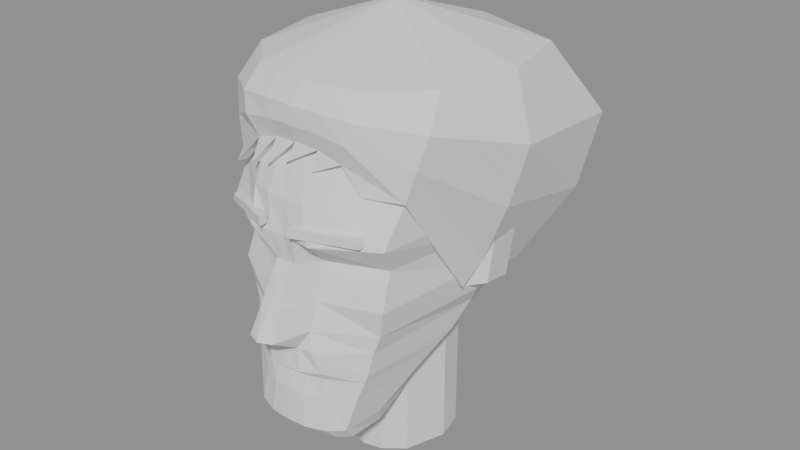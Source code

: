# Source: head_lp_v4.blend  (saved by Blender 5.2.44; exported with 4.5.12 LTS)
import bpy
from mathutils import Matrix  # noqa: F401  (used for matrix-valued properties, if any)

bpy.ops.wm.read_factory_settings(use_empty=True)
scene = bpy.context.scene
scene.name = 'Scene'

# ---- meshes
me_head = bpy.data.meshes.new('Head')
me_head.from_pydata([(0.0, -0.04, 0.1), (0.01196, -0.039, 0.1), (0.02392, -0.036, 0.1), (0.04232, -0.022, 0.1), (0.04784, 0.012, 0.1), (0.04048, 0.046, 0.1), (0.0, 0.058, 0.1), (-0.04048, 0.046, 0.1), (-0.04784, 0.012, 0.1), (-0.04232, -0.022, 0.1), (-0.02392, -0.036, 0.1), (-0.01196, -0.039, 0.1), (0.0, -0.074, 0.075), (0.01564, -0.072, 0.075), (0.03128, -0.068, 0.075), (0.05704, -0.044, 0.075), (0.06716, 0.01, 0.075), (0.05796, 0.07, 0.075), (0.0, 0.09, 0.075), (-0.05796, 0.07, 0.075), (-0.06716, 0.01, 0.075), (-0.05704, -0.044, 0.075), (-0.03128, -0.068, 0.075), (-0.01564, -0.072, 0.075), (0.0, -0.094, 0.035), (0.01288, -0.094, 0.035), (0.0276, -0.09, 0.035), (0.06072, -0.064, 0.035), (0.07084, 0.006, 0.035), (0.06164, 0.076, 0.035), (0.0, 0.1, 0.035), (-0.06164, 0.076, 0.035), (-0.07084, 0.006, 0.035), (-0.06072, -0.064, 0.035), (-0.0276, -0.09, 0.035), (-0.01288, -0.094, 0.035), (0.0, -0.097, 0.014), (0.00828, -0.098, 0.014), (0.02208, -0.1, 0.014), (0.05888, -0.078, 0.014), (0.06992, 0.002, 0.014), (0.06072, 0.074, 0.014), (0.0, 0.098, 0.014), (-0.06072, 0.074, 0.014), (-0.06992, 0.002, 0.014), (-0.05888, -0.078, 0.014), (-0.02208, -0.1, 0.014), (-0.00828, -0.098, 0.014), (0.0, -0.095, -0.004), (0.00736, -0.095, -0.004), (0.01748, -0.081, -0.004), (0.05336, -0.066, -0.004), (0.06532, 0.0, -0.004), (0.05888, 0.07, -0.004), (0.0, 0.092, -0.004), (-0.05888, 0.07, -0.004), (-0.06532, 0.0, -0.004), (-0.05336, -0.066, -0.004), (-0.01748, -0.081, -0.004), (-0.00736, -0.095, -0.004), (0.0, -0.11, -0.028), (0.00736, -0.109, -0.028), (0.01656, -0.088, -0.028), (0.0552, -0.075, -0.028), (0.06348, 0.004, -0.028), (0.05336, 0.062, -0.028), (0.0, 0.08, -0.028), (-0.05336, 0.062, -0.028), (-0.06348, 0.004, -0.028), (-0.0552, -0.075, -0.028), (-0.01656, -0.088, -0.028), (-0.00736, -0.109, -0.028), (0.0, -0.122, -0.046), (0.0092, -0.118, -0.046), (0.01564, -0.094, -0.046), (0.05152, -0.073, -0.046), (0.06072, 0.008, -0.046), (0.04784, 0.056, -0.046), (0.0, 0.07, -0.046), (-0.04784, 0.056, -0.046), (-0.06072, 0.008, -0.046), (-0.05152, -0.073, -0.046), (-0.01564, -0.094, -0.046), (-0.0092, -0.118, -0.046), (0.0, -0.098, -0.058), (0.0092, -0.098, -0.058), (0.0184, -0.097, -0.058), (0.04784, -0.075, -0.058), (0.05428, 0.012, -0.058), (0.04416, 0.05, -0.058), (0.0, 0.066, -0.058), (-0.04416, 0.05, -0.058), (-0.05428, 0.012, -0.058), (-0.04784, -0.075, -0.058), (-0.0184, -0.097, -0.058), (-0.0092, -0.098, -0.058), (0.0, -0.101, -0.073), (0.0112, -0.1, -0.073), (0.02239, -0.094, -0.073), (0.04572, -0.078, -0.073), (0.05131, -0.004, -0.073), (0.04167, 0.044, -0.066), (0.0, 0.06, -0.064), (-0.04167, 0.044, -0.066), (-0.05131, -0.004, -0.073), (-0.04572, -0.078, -0.073), (-0.02239, -0.094, -0.073), (-0.0112, -0.1, -0.073), (0.0, -0.095, -0.078), (0.01126, -0.094, -0.078), (0.02251, -0.091, -0.078), (0.04409, -0.079, -0.078), (0.04971, -0.012, -0.078), (0.03914, 0.036, -0.072), (0.0, 0.054, -0.068), (-0.03914, 0.036, -0.072), (-0.04971, -0.012, -0.078), (-0.04409, -0.079, -0.078), (-0.02251, -0.091, -0.078), (-0.01126, -0.094, -0.078), (0.0, -0.099, -0.09), (0.0114, -0.098, -0.09), (0.02375, -0.093, -0.09), (0.04085, -0.082, -0.09), (0.0456, -0.03, -0.09), (0.03674, 0.026, -0.082), (0.0, 0.046, -0.076), (-0.03674, 0.026, -0.082), (-0.0456, -0.03, -0.09), (-0.04085, -0.082, -0.09), (-0.02375, -0.093, -0.09), (-0.0114, -0.098, -0.09), (0.0, -0.101, -0.112), (0.01344, -0.1, -0.112), (0.02688, -0.095, -0.112), (0.03552, -0.087, -0.112), (0.0384, -0.06, -0.112), (0.03257, 0.008, -0.098), (0.0, 0.034, -0.086), (-0.03257, 0.008, -0.098), (-0.0384, -0.06, -0.112), (-0.03552, -0.087, -0.112), (-0.02688, -0.095, -0.112), (-0.01344, -0.1, -0.112), (0.0, -0.091, -0.122), (0.01344, -0.09, -0.122), (0.02688, -0.086, -0.122), (0.0336, -0.079, -0.122), (0.03456, -0.054, -0.122), (0.0288, -0.004, -0.108), (0.0, 0.026, -0.092), (-0.0288, -0.004, -0.108), (-0.03456, -0.054, -0.122), (-0.0336, -0.079, -0.122), (-0.02688, -0.086, -0.122), (-0.01344, -0.09, -0.122)], [], [(0, 12, 13, 1), (1, 13, 14, 2), (2, 14, 15, 3), (3, 15, 16, 4), (4, 16, 17, 5), (5, 17, 18, 6), (6, 18, 19, 7), (7, 19, 20, 8), (8, 20, 21, 9), (9, 21, 22, 10), (10, 22, 23, 11), (11, 23, 12, 0), (12, 24, 25, 13), (13, 25, 26, 14), (14, 26, 27, 15), (15, 27, 28, 16), (16, 28, 29, 17), (17, 29, 30, 18), (18, 30, 31, 19), (19, 31, 32, 20), (20, 32, 33, 21), (21, 33, 34, 22), (22, 34, 35, 23), (23, 35, 24, 12), (24, 36, 37, 25), (25, 37, 38, 26), (26, 38, 39, 27), (27, 39, 40, 28), (28, 40, 41, 29), (29, 41, 42, 30), (30, 42, 43, 31), (31, 43, 44, 32), (32, 44, 45, 33), (33, 45, 46, 34), (34, 46, 47, 35), (35, 47, 36, 24), (36, 48, 49, 37), (37, 49, 50, 38), (38, 50, 51, 39), (39, 51, 52, 40), (40, 52, 53, 41), (41, 53, 54, 42), (42, 54, 55, 43), (43, 55, 56, 44), (44, 56, 57, 45), (45, 57, 58, 46), (46, 58, 59, 47), (47, 59, 48, 36), (48, 60, 61, 49), (49, 61, 62, 50), (50, 62, 63, 51), (51, 63, 64, 52), (52, 64, 65, 53), (53, 65, 66, 54), (54, 66, 67, 55), (55, 67, 68, 56), (56, 68, 69, 57), (57, 69, 70, 58), (58, 70, 71, 59), (59, 71, 60, 48), (60, 72, 73, 61), (61, 73, 74, 62), (62, 74, 75, 63), (63, 75, 76, 64), (64, 76, 77, 65), (65, 77, 78, 66), (66, 78, 79, 67), (67, 79, 80, 68), (68, 80, 81, 69), (69, 81, 82, 70), (70, 82, 83, 71), (71, 83, 72, 60), (72, 84, 85, 73), (73, 85, 86, 74), (74, 86, 87, 75), (75, 87, 88, 76), (76, 88, 89, 77), (77, 89, 90, 78), (78, 90, 91, 79), (79, 91, 92, 80), (80, 92, 93, 81), (81, 93, 94, 82), (82, 94, 95, 83), (83, 95, 84, 72), (84, 96, 97, 85), (85, 97, 98, 86), (86, 98, 99, 87), (87, 99, 100, 88), (88, 100, 101, 89), (89, 101, 102, 90), (90, 102, 103, 91), (91, 103, 104, 92), (92, 104, 105, 93), (93, 105, 106, 94), (94, 106, 107, 95), (95, 107, 96, 84), (96, 108, 109, 97), (97, 109, 110, 98), (98, 110, 111, 99), (99, 111, 112, 100), (100, 112, 113, 101), (101, 113, 114, 102), (102, 114, 115, 103), (103, 115, 116, 104), (104, 116, 117, 105), (105, 117, 118, 106), (106, 118, 119, 107), (107, 119, 108, 96), (108, 120, 121, 109), (109, 121, 122, 110), (110, 122, 123, 111), (111, 123, 124, 112), (112, 124, 125, 113), (113, 125, 126, 114), (114, 126, 127, 115), (115, 127, 128, 116), (116, 128, 129, 117), (117, 129, 130, 118), (118, 130, 131, 119), (119, 131, 120, 108), (120, 132, 133, 121), (121, 133, 134, 122), (122, 134, 135, 123), (123, 135, 136, 124), (124, 136, 137, 125), (125, 137, 138, 126), (126, 138, 139, 127), (127, 139, 140, 128), (128, 140, 141, 129), (129, 141, 142, 130), (130, 142, 143, 131), (131, 143, 132, 120), (132, 144, 145, 133), (133, 145, 146, 134), (134, 146, 147, 135), (135, 147, 148, 136), (136, 148, 149, 137), (137, 149, 150, 138), (138, 150, 151, 139), (139, 151, 152, 140), (140, 152, 153, 141), (141, 153, 154, 142), (142, 154, 155, 143), (143, 155, 144, 132), (0, 1, 11), (1, 2, 10, 11), (2, 3, 9, 10), (3, 4, 8, 9), (4, 5, 7, 8), (5, 6, 7), (144, 155, 145), (145, 155, 154, 146), (146, 154, 153, 147), (147, 153, 152, 148), (148, 152, 151, 149), (149, 151, 150)])
me_head.update()
me_head_main = bpy.data.meshes.new('Head_Main')
me_head_main.from_pydata([(0.0, -0.032, -0.05), (0.01349, -0.02894, -0.05), (0.02675, -0.0181, -0.05), (0.036, 0.01, -0.05), (0.03118, 0.03, -0.05), (4.409e-18, 0.05, -0.05), (-0.03118, 0.03, -0.05), (-0.036, 0.01, -0.05), (-0.02675, -0.0181, -0.05), (-0.01349, -0.02894, -0.05), (0.0, -0.032, -0.132), (0.01349, -0.02894, -0.132), (0.02675, -0.0181, -0.132), (0.036, 0.01, -0.132), (0.03118, 0.03, -0.132), (4.409e-18, 0.05, -0.132), (-0.03118, 0.03, -0.132), (-0.036, 0.01, -0.132), (-0.02675, -0.0181, -0.132), (-0.01349, -0.02894, -0.132), (0.0, -0.032, -0.152), (0.01349, -0.02894, -0.152), (0.02675, -0.0181, -0.152), (0.036, 0.01, -0.152), (0.03118, 0.03, -0.152), (4.409e-18, 0.05, -0.152), (-0.03118, 0.03, -0.152), (-0.036, 0.01, -0.152), (-0.02675, -0.0181, -0.152), (-0.01349, -0.02894, -0.152), (0.0, -0.032, -0.172), (0.01349, -0.02894, -0.172), (0.02675, -0.0181, -0.172), (0.036, 0.01, -0.172), (0.03118, 0.03, -0.172), (4.409e-18, 0.05, -0.172), (-0.03118, 0.03, -0.172), (-0.036, 0.01, -0.172), (-0.02675, -0.0181, -0.172), (-0.01349, -0.02894, -0.172)], [], [(0, 10, 11, 1), (1, 11, 12, 2), (2, 12, 13, 3), (3, 13, 14, 4), (4, 14, 15, 5), (5, 15, 16, 6), (6, 16, 17, 7), (7, 17, 18, 8), (8, 18, 19, 9), (9, 19, 10, 0), (10, 20, 21, 11), (11, 21, 22, 12), (12, 22, 23, 13), (13, 23, 24, 14), (14, 24, 25, 15), (15, 25, 26, 16), (16, 26, 27, 17), (17, 27, 28, 18), (18, 28, 29, 19), (19, 29, 20, 10), (20, 30, 31, 21), (21, 31, 32, 22), (22, 32, 33, 23), (23, 33, 34, 24), (24, 34, 35, 25), (25, 35, 36, 26), (26, 36, 37, 27), (27, 37, 38, 28), (28, 38, 39, 29), (29, 39, 30, 20), (0, 1, 9), (1, 2, 8, 9), (2, 3, 7, 8), (3, 4, 6, 7), (4, 5, 6), (30, 39, 38, 37, 36, 35, 34, 33, 32, 31)])
me_head_main.update()
me_hair = bpy.data.meshes.new('Hair')
me_hair.from_pydata([(0.0, -0.076, 0.1), (0.0, -0.038, 0.1), (0.0205, -0.07397, 0.1), (0.01149, -0.03706, 0.1), (0.04053, -0.06794, 0.1), (0.023, -0.03423, 0.1), (0.06784, -0.0413, 0.1), (0.04072, -0.02079, 0.1), (0.07981, 0.01334, 0.1), (0.04584, 0.01192, 0.1), (0.06589, 0.06859, 0.1), (0.03899, 0.04467, 0.1), (0.0, 0.092, 0.1), (0.0, 0.056, 0.1), (-0.06589, 0.06859, 0.1), (-0.03899, 0.04467, 0.1), (-0.07981, 0.01334, 0.1), (-0.04584, 0.01192, 0.1), (-0.06784, -0.0413, 0.1), (-0.04072, -0.02079, 0.1), (-0.04053, -0.06794, 0.1), (-0.023, -0.03423, 0.1), (-0.0205, -0.07397, 0.1), (-0.01149, -0.03706, 0.1), (0.0, -0.08741, 0.08867), (0.0, -0.05341, 0.08867), (0.02033, -0.0857, 0.08833), (0.01326, -0.05244, 0.08833), (0.04077, -0.08234, 0.08667), (0.02704, -0.05124, 0.08667), (0.07326, -0.05717, 0.08), (0.05262, -0.03825, 0.08), (0.09453, 0.007931, 0.06), (0.06654, 0.008544, 0.06), (0.08636, 0.1014, 0.05), (0.05889, 0.0723, 0.05), (0.0, 0.1351, 0.04667), (0.0, 0.09508, 0.04667), (-0.08636, 0.1014, 0.05), (-0.05889, 0.0723, 0.05), (-0.09453, 0.007931, 0.06), (-0.06654, 0.008544, 0.06), (-0.07326, -0.05717, 0.08), (-0.05262, -0.03825, 0.08), (-0.04077, -0.08234, 0.08667), (-0.02704, -0.05124, 0.08667), (-0.02033, -0.0857, 0.08833), (-0.01326, -0.05244, 0.08833), (0.0, -0.08783, 0.07733), (0.0, -0.06883, 0.07733), (0.01861, -0.08649, 0.07667), (0.01502, -0.06784, 0.07667), (0.03736, -0.08473, 0.07333), (0.03039, -0.06706, 0.07333), (0.06875, -0.06238, 0.06), (0.05704, -0.05005, 0.06), (0.08511, 0.001684, 0.02), (0.06819, 0.003337, 0.02), (0.07812, 0.09023, 0.0), (0.05789, 0.06946, 0.0), (0.0, 0.1177, -0.006667), (0.0, 0.08867, -0.006667), (-0.07812, 0.09023, 0.0), (-0.05789, 0.06946, 0.0), (-0.08511, 0.001684, 0.02), (-0.06819, 0.003337, 0.02), (-0.06875, -0.06238, 0.06), (-0.05704, -0.05005, 0.06), (-0.03736, -0.08473, 0.07333), (-0.03039, -0.06706, 0.07333), (-0.01861, -0.08649, 0.07667), (-0.01502, -0.06784, 0.07667), (0.0, -0.0835, 0.066), (0.0, -0.0765, 0.066), (0.01579, -0.08243, 0.065), (0.01461, -0.07553, 0.065), (0.03154, -0.08097, 0.06), (0.02924, -0.07436, 0.06), (0.06348, -0.06532, 0.04), (0.05897, -0.05997, 0.04), (0.06906, 0.002098, -0.02), (0.06211, 0.002894, -0.02), (0.05316, 0.06018, -0.05), (0.04516, 0.05263, -0.05), (0.0, 0.0742, -0.06), (0.0, 0.0632, -0.06), (-0.05316, 0.06018, -0.05), (-0.04516, 0.05263, -0.05), (-0.06906, 0.002098, -0.02), (-0.06211, 0.002894, -0.02), (-0.06348, -0.06532, 0.04), (-0.05897, -0.05997, 0.04), (-0.03154, -0.08097, 0.06), (-0.02924, -0.07436, 0.06), (-0.01579, -0.08243, 0.065), (-0.01461, -0.07553, 0.065), (0.0, 0.004, 0.13), (0.0, 0.01, 0.098), (-0.004622, -0.08828, 0.0535), (-0.005071, -0.08229, 0.0535), (0.01456, -0.08627, 0.0525), (0.01319, -0.08043, 0.0525), (0.04203, -0.07686, 0.042), (0.03922, -0.07156, 0.042), (0.06447, -0.01167, -0.035), (0.05878, -0.009763, -0.035), (0.009186, 0.06274, -0.068), (0.008157, 0.05683, -0.068), (-0.009186, 0.06274, -0.068), (-0.008157, 0.05683, -0.068), (-0.06447, -0.01167, -0.035), (-0.05878, -0.009763, -0.035), (-0.054, -0.07898, 0.038), (-0.05124, -0.07365, 0.038), (-0.03003, -0.08958, 0.0465), (-0.02873, -0.08372, 0.0465), (-0.01723, -0.09038, 0.0495), (-0.0168, -0.08439, 0.0495)], [], [(96, 0, 2), (97, 3, 1), (0, 24, 26, 2), (1, 3, 27, 25), (24, 48, 50, 26), (25, 27, 51, 49), (48, 72, 74, 50), (49, 51, 75, 73), (72, 98, 74), (75, 99, 73), (72, 73, 99, 98), (98, 99, 75, 74), (96, 2, 4), (97, 5, 3), (2, 26, 28, 4), (3, 5, 29, 27), (26, 50, 52, 28), (27, 29, 53, 51), (50, 74, 76, 52), (51, 53, 77, 75), (74, 100, 76), (77, 101, 75), (74, 75, 101, 100), (100, 101, 77, 76), (96, 4, 6), (97, 7, 5), (4, 28, 30, 6), (5, 7, 31, 29), (28, 52, 54, 30), (29, 31, 55, 53), (52, 76, 78, 54), (53, 55, 79, 77), (76, 102, 78), (79, 103, 77), (76, 77, 103, 102), (102, 103, 79, 78), (96, 6, 8), (97, 9, 7), (6, 30, 32, 8), (7, 9, 33, 31), (30, 54, 56, 32), (31, 33, 57, 55), (54, 78, 80, 56), (55, 57, 81, 79), (78, 104, 80), (81, 105, 79), (78, 79, 105, 104), (104, 105, 81, 80), (96, 8, 10), (97, 11, 9), (8, 32, 34, 10), (9, 11, 35, 33), (32, 56, 58, 34), (33, 35, 59, 57), (56, 80, 82, 58), (57, 59, 83, 81), (80, 81, 83, 82), (96, 10, 12), (97, 13, 11), (10, 34, 36, 12), (11, 13, 37, 35), (34, 58, 60, 36), (35, 37, 61, 59), (58, 82, 84, 60), (59, 61, 85, 83), (82, 106, 84), (85, 107, 83), (82, 83, 107, 106), (106, 107, 85, 84), (96, 12, 14), (97, 15, 13), (12, 36, 38, 14), (13, 15, 39, 37), (36, 60, 62, 38), (37, 39, 63, 61), (60, 84, 86, 62), (61, 63, 87, 85), (84, 108, 86), (87, 109, 85), (84, 85, 109, 108), (108, 109, 87, 86), (96, 14, 16), (97, 17, 15), (14, 38, 40, 16), (15, 17, 41, 39), (38, 62, 64, 40), (39, 41, 65, 63), (62, 86, 88, 64), (63, 65, 89, 87), (86, 87, 89, 88), (96, 16, 18), (97, 19, 17), (16, 40, 42, 18), (17, 19, 43, 41), (40, 64, 66, 42), (41, 43, 67, 65), (64, 88, 90, 66), (65, 67, 91, 89), (88, 110, 90), (91, 111, 89), (88, 89, 111, 110), (110, 111, 91, 90), (96, 18, 20), (97, 21, 19), (18, 42, 44, 20), (19, 21, 45, 43), (42, 66, 68, 44), (43, 45, 69, 67), (66, 90, 92, 68), (67, 69, 93, 91), (90, 112, 92), (93, 113, 91), (90, 91, 113, 112), (112, 113, 93, 92), (96, 20, 22), (97, 23, 21), (20, 44, 46, 22), (21, 23, 47, 45), (44, 68, 70, 46), (45, 47, 71, 69), (68, 92, 94, 70), (69, 71, 95, 93), (92, 114, 94), (95, 115, 93), (92, 93, 115, 114), (114, 115, 95, 94), (96, 22, 0), (97, 1, 23), (22, 46, 24, 0), (23, 1, 25, 47), (46, 70, 48, 24), (47, 25, 49, 71), (70, 94, 72, 48), (71, 49, 73, 95), (94, 116, 72), (73, 117, 95), (94, 95, 117, 116), (116, 117, 73, 72)])
me_hair.update()
me_ears = bpy.data.meshes.new('Ears')
me_ears.from_pydata([(0.06072, 0.0, 0.016), (0.05888, -0.004, -0.04), (0.0552, 0.028, -0.044), (0.05888, 0.034, 0.014), (0.07544, 0.008, 0.02), (0.07176, 0.004, -0.036), (0.06992, 0.026, -0.04), (0.0736, 0.034, 0.016), (-0.06072, 0.0, 0.016), (-0.05888, -0.004, -0.04), (-0.0552, 0.028, -0.044), (-0.05888, 0.034, 0.014), (-0.07544, 0.008, 0.02), (-0.07176, 0.004, -0.036), (-0.06992, 0.026, -0.04), (-0.0736, 0.034, 0.016)], [], [(0, 3, 2, 1), (7, 4, 5, 6), (0, 1, 5, 4), (1, 2, 6, 5), (2, 3, 7, 6), (3, 0, 4, 7), (8, 9, 10, 11), (15, 14, 13, 12), (8, 12, 13, 9), (9, 13, 14, 10), (10, 14, 15, 11), (11, 15, 12, 8)])
me_ears.update()
me_eyebrow_l = bpy.data.meshes.new('Eyebrow_L')
me_eyebrow_l.from_pydata([(0.01104, -0.104, 0.024), (0.04784, -0.089, 0.022), (0.04968, -0.088, 0.017), (0.01104, -0.104, 0.018), (0.01104, -0.098, 0.024), (0.04784, -0.083, 0.022), (0.04968, -0.082, 0.017), (0.01104, -0.098, 0.018)], [], [(0, 3, 2, 1), (7, 4, 5, 6), (0, 1, 5, 4), (1, 2, 6, 5), (2, 3, 7, 6), (3, 0, 4, 7)])
me_eyebrow_l.update()
me_eyebrow_r = bpy.data.meshes.new('Eyebrow_R')
me_eyebrow_r.from_pydata([(-0.01104, -0.104, 0.024), (-0.04784, -0.089, 0.022), (-0.04968, -0.088, 0.017), (-0.01104, -0.104, 0.018), (-0.01104, -0.098, 0.024), (-0.04784, -0.083, 0.022), (-0.04968, -0.082, 0.017), (-0.01104, -0.098, 0.018)], [], [(0, 1, 2, 3), (7, 6, 5, 4), (0, 4, 5, 1), (1, 5, 6, 2), (2, 6, 7, 3), (3, 7, 4, 0)])
me_eyebrow_r.update()

# ---- objects
ob_head = bpy.data.objects.new('Head', me_head)
ob_head_main = bpy.data.objects.new('Head_Main', me_head_main)
ob_hair = bpy.data.objects.new('Hair', me_hair)
ob_ears = bpy.data.objects.new('Ears', me_ears)
ob_eyebrow_l = bpy.data.objects.new('Eyebrow_L', me_eyebrow_l)
ob_eyebrow_r = bpy.data.objects.new('Eyebrow_R', me_eyebrow_r)

# ---- transforms, parenting, visibility, modifiers, constraints
ob_head.location = (0.0, 0.0, 0.0)
ob_head_main.location = (0.0, 0.0, 0.0)
ob_hair.location = (0.0, 0.0, 0.0)
ob_ears.location = (0.0, 0.0, 0.0)
ob_eyebrow_l.location = (0.0, 0.0, 0.0)
ob_eyebrow_r.location = (0.0, 0.0, 0.0)

# ---- collection membership
scene.collection.objects.link(ob_head)
scene.collection.objects.link(ob_head_main)
scene.collection.objects.link(ob_hair)
scene.collection.objects.link(ob_ears)
scene.collection.objects.link(ob_eyebrow_l)
scene.collection.objects.link(ob_eyebrow_r)

# ---- scene / render settings (as saved in the file)
scene.frame_start = 1; scene.frame_end = 250; scene.frame_set(1)
scene.render.engine = 'BLENDER_EEVEE_NEXT'
scene.render.bake_bias = 0.0
scene.render.bake_samples = 0
scene.render.compositor_device = 'GPU'
scene.eevee.use_volume_custom_range = False
scene.eevee.fast_gi_thickness_near = 0.1
scene.eevee.fast_gi_thickness_far = 0.0
scene.eevee.ray_tracing_options.screen_trace_thickness = 0.1
bpy.context.view_layer.update()

# ---- added for rendering (the .blend has no active camera and no usable light): camera, sun + grey world if the file has none
cam_auto = bpy.data.cameras.new('AutoCamera')
cam_auto.lens = 50.0
cam_auto.sensor_width = 36.0
cam_auto.clip_end = 1000.0
ob_auto_camera = bpy.data.objects.new('AutoCamera', cam_auto)
scene.collection.objects.link(ob_auto_camera)
ob_auto_camera.location = (0.406512, -0.481273, 0.30421)
ob_auto_camera.rotation_euler = (1.09748, -7.21219e-08, 0.694738)
scene.camera = ob_auto_camera
light_auto_sun = bpy.data.lights.new('AutoSun', 'SUN')
light_auto_sun.energy = 3.0
light_auto_sun.angle = 0.0523599
ob_auto_sun = bpy.data.objects.new('AutoSun', light_auto_sun)
scene.collection.objects.link(ob_auto_sun)
ob_auto_sun.rotation_euler = (0.872665, 0.174533, 0.523599)
if scene.world is None:
    world_auto = bpy.data.worlds.new('AutoWorld')
    world_auto.color = (0.3, 0.3, 0.3)
    scene.world = world_auto
bpy.context.view_layer.update()
